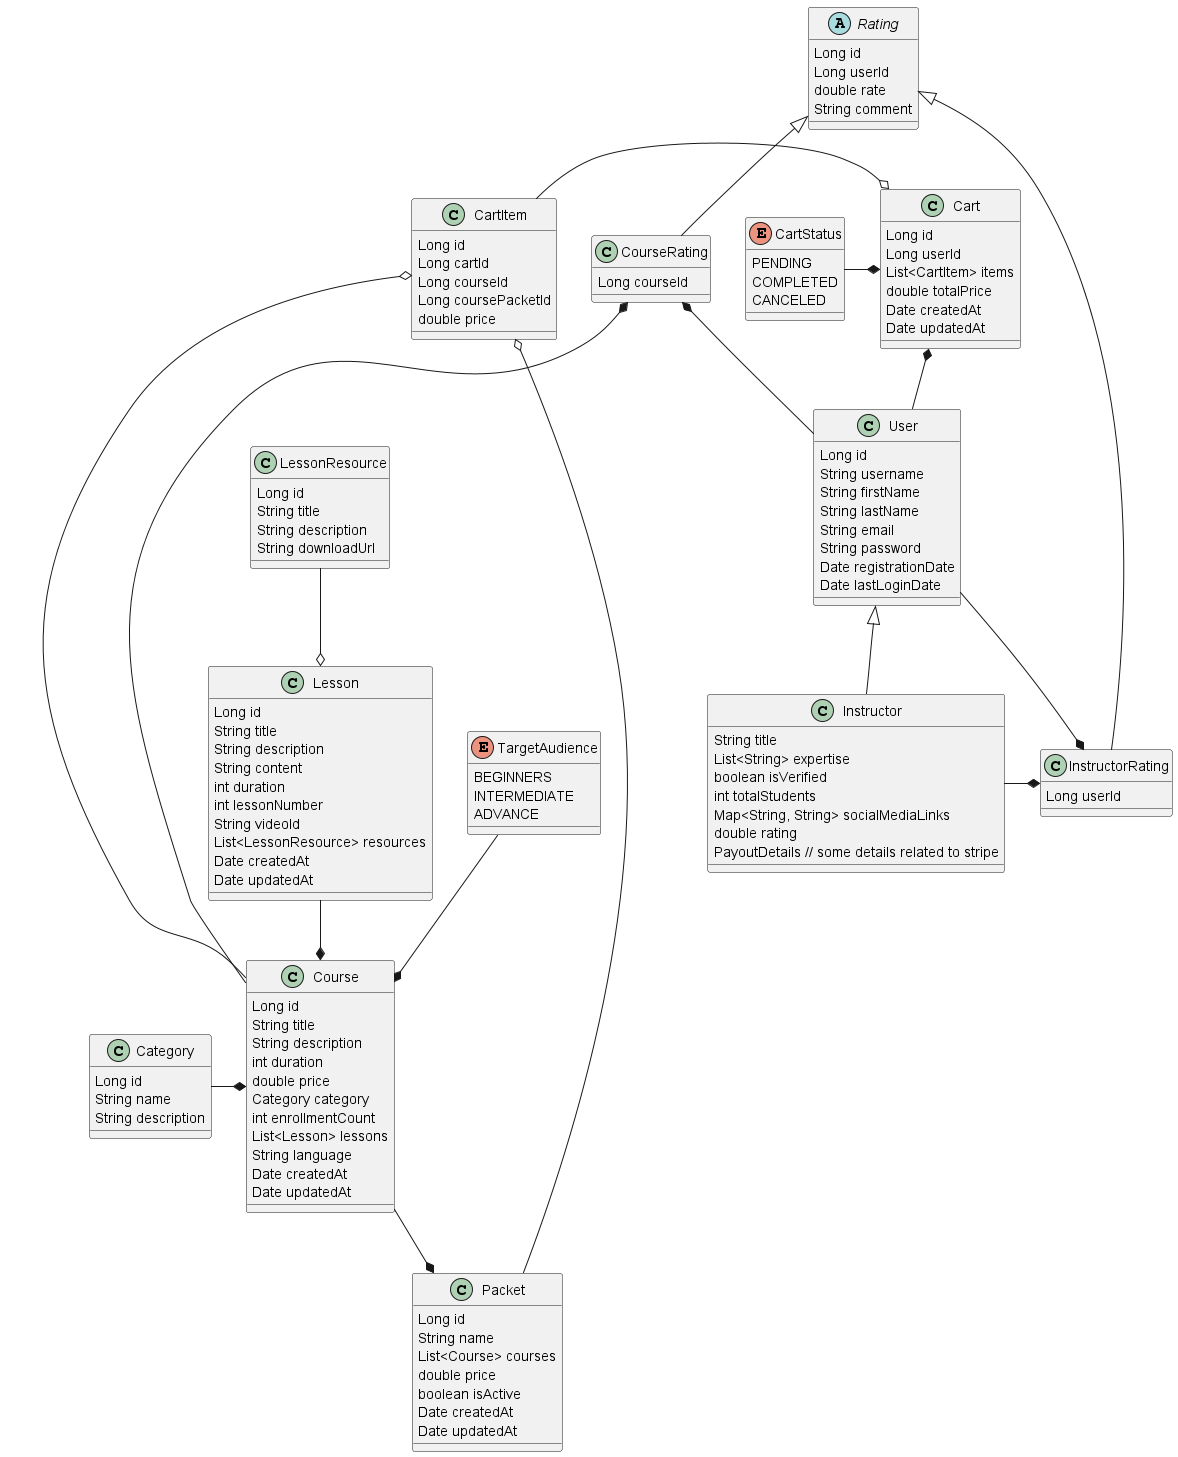

The diagram above was rendered by PlantUML. Its source (embedded in the PNG):
@startuml
'https://plantuml.com/class-diagram

class Category{
    Long id
    String name
    String description
}

class LessonResource {
    Long id
    String title
    String description
    String downloadUrl
}

class Lesson {
    Long id
    String title
    String description
    String content
    int duration
    int lessonNumber
    String videoId
    List<LessonResource> resources
    Date createdAt
    Date updatedAt
}

enum TargetAudience {
   BEGINNERS
   INTERMEDIATE
   ADVANCE
}

'How to make it thread safe
class CourseRating extends Rating{
    Long courseId

}




class Course{
    Long id
    String title
    String description
    int duration
    double price
    Category category
    int enrollmentCount
    List<Lesson> lessons
    String language
    Date createdAt
    Date updatedAt
}


class Packet{
    Long id
    String name
    List<Course> courses
    double price
    boolean isActive
    Date createdAt
    Date updatedAt
}


class User {
    Long id
    String username
    String firstName
    String lastName
    String email
    String password
    Date registrationDate
    Date lastLoginDate
}


abstract class Rating {
    Long id
    Long userId
    double rate
    String comment
}

class InstructorRating extends Rating{
    Long userId
}

class Instructor extends User {
    String title
    List<String> expertise
    boolean isVerified
    int totalStudents
    Map<String, String> socialMediaLinks
    double rating
    PayoutDetails // some details related to stripe
}

'class Payment {}

class Cart {
    Long id
    Long userId
    List<CartItem> items
    double totalPrice
    Date createdAt
    Date updatedAt
}

class CartItem {
    Long id
    Long cartId
    Long courseId
    Long coursePacketId
    double price

}

enum CartStatus {
    PENDING
    COMPLETED
    CANCELED
}

CartStatus -* Cart
CartItem o- Packet
CartItem o---- Course
CartItem -o Cart
Cart *-- User
Course --* Packet

Instructor -* InstructorRating
InstructorRating *- User

CourseRating *-- User
CourseRating *-- Course

LessonResource --o Lesson
TargetAudience --* Course
Category -* Course
Lesson --* Course

@enduml